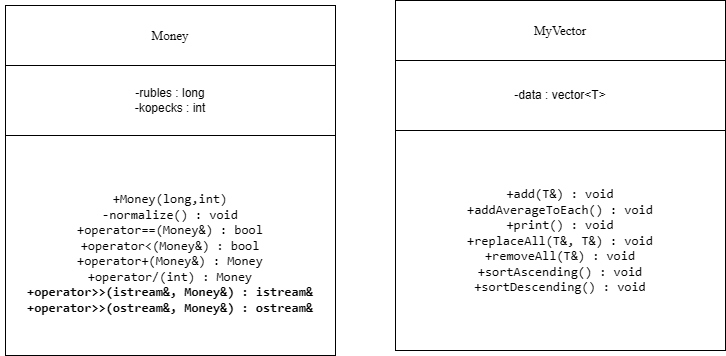

The diagram above was exported from draw.io. Its source (the exported page's mxGraphModel, read from the mxfile embedded in the PNG):
<mxGraphModel dx="1024" dy="559" grid="1" gridSize="10" guides="1" tooltips="1" connect="1" arrows="1" fold="1" page="1" pageScale="1" pageWidth="827" pageHeight="1169" background="#ffffff" math="0" shadow="0">
  <root>
    <mxCell id="0" />
    <mxCell id="1" parent="0" />
    <mxCell id="oUHrZJIv-1zkaCCggQ6c-19" value="-rubles : long&lt;div&gt;-kopecks : int&lt;/div&gt;" style="rounded=0;whiteSpace=wrap;html=1;" vertex="1" parent="1">
      <mxGeometry x="120" y="295" width="330" height="70" as="geometry" />
    </mxCell>
    <mxCell id="oUHrZJIv-1zkaCCggQ6c-20" value="&lt;pre style=&quot;overflow: auto; padding: 9.144px 13.716px; text-wrap-mode: wrap; word-break: break-all; text-align: start; margin-top: 0px !important; margin-bottom: 0px !important;&quot;&gt;&lt;pre style=&quot;overflow: auto; padding: 9.144px 13.716px; text-wrap-mode: wrap; word-break: break-all; margin-top: 0px !important; margin-bottom: 0px !important;&quot;&gt;&lt;font face=&quot;Times New Roman&quot; style=&quot;color: rgb(0, 0, 0); font-size: 13px;&quot;&gt;Money&lt;/font&gt;&lt;/pre&gt;&lt;/pre&gt;" style="rounded=0;whiteSpace=wrap;html=1;" vertex="1" parent="1">
      <mxGeometry x="120" y="235" width="330" height="60" as="geometry" />
    </mxCell>
    <mxCell id="oUHrZJIv-1zkaCCggQ6c-21" value="&lt;pre style=&quot;overflow: auto; padding: 9.144px 13.716px; text-wrap-mode: wrap; word-break: break-all; margin-top: 0px !important; margin-bottom: 0px !important;&quot;&gt;&lt;pre style=&quot;overflow: auto; padding: 9.144px 13.716px; text-wrap-mode: wrap; word-break: break-all; margin-top: 0px !important; margin-bottom: 0px !important;&quot;&gt;&lt;font face=&quot;Times New Roman&quot; style=&quot;color: rgb(0, 0, 0); font-size: 13px;&quot;&gt;&lt;pre style=&quot;margin-top: 0px; margin-bottom: 0px;&quot;&gt;&lt;br&gt;&lt;/pre&gt;&lt;pre style=&quot;margin-top: 0px; margin-bottom: 0px;&quot;&gt;+Money(long,int)&lt;/pre&gt;&lt;pre style=&quot;margin-top: 0px; margin-bottom: 0px;&quot;&gt;-normalize() : void&lt;/pre&gt;&lt;pre style=&quot;margin-top: 0px; margin-bottom: 0px;&quot;&gt;+operator==(Money&amp;amp;) : bool&lt;/pre&gt;&lt;pre style=&quot;margin-top: 0px; margin-bottom: 0px;&quot;&gt;+operator&amp;lt;(Money&amp;amp;) : bool&lt;/pre&gt;&lt;pre style=&quot;margin-top: 0px; margin-bottom: 0px;&quot;&gt;+operator+(Money&amp;amp;) : Money&lt;/pre&gt;&lt;pre style=&quot;margin-top: 0px; margin-bottom: 0px;&quot;&gt;+operator/(int) : Money&lt;/pre&gt;&lt;pre style=&quot;margin-top: 0px; margin-bottom: 0px;&quot;&gt;&lt;b&gt;+operator&amp;gt;&amp;gt;(istream&amp;amp;, Money&amp;amp;) : istream&amp;amp;&lt;/b&gt;&lt;/pre&gt;&lt;pre style=&quot;margin-top: 0px; margin-bottom: 0px;&quot;&gt;&lt;b&gt;+operator&amp;gt;&amp;gt;(ostream&amp;amp;, Money&amp;amp;) : ostream&amp;amp;&lt;/b&gt;&lt;/pre&gt;&lt;/font&gt;&lt;/pre&gt;&lt;/pre&gt;" style="rounded=0;whiteSpace=wrap;html=1;align=center;" vertex="1" parent="1">
      <mxGeometry x="120" y="365" width="330" height="220" as="geometry" />
    </mxCell>
    <mxCell id="oUHrZJIv-1zkaCCggQ6c-22" value="-data : vector&amp;lt;T&amp;gt;" style="rounded=0;whiteSpace=wrap;html=1;" vertex="1" parent="1">
      <mxGeometry x="510" y="290" width="330" height="70" as="geometry" />
    </mxCell>
    <mxCell id="oUHrZJIv-1zkaCCggQ6c-23" value="&lt;pre style=&quot;overflow: auto; padding: 9.144px 13.716px; text-wrap-mode: wrap; word-break: break-all; text-align: start; margin-top: 0px !important; margin-bottom: 0px !important;&quot;&gt;&lt;pre style=&quot;overflow: auto; padding: 9.144px 13.716px; text-wrap-mode: wrap; word-break: break-all; margin-top: 0px !important; margin-bottom: 0px !important;&quot;&gt;&lt;font face=&quot;Times New Roman&quot; style=&quot;color: rgb(0, 0, 0); font-size: 13px;&quot;&gt;MyVector&lt;/font&gt;&lt;/pre&gt;&lt;/pre&gt;" style="rounded=0;whiteSpace=wrap;html=1;" vertex="1" parent="1">
      <mxGeometry x="510" y="230" width="330" height="60" as="geometry" />
    </mxCell>
    <mxCell id="oUHrZJIv-1zkaCCggQ6c-24" value="&lt;pre style=&quot;overflow: auto; padding: 9.144px 13.716px; text-wrap-mode: wrap; word-break: break-all; margin-top: 0px !important; margin-bottom: 0px !important;&quot;&gt;&lt;pre style=&quot;overflow: auto; padding: 9.144px 13.716px; text-wrap-mode: wrap; word-break: break-all; margin-top: 0px !important; margin-bottom: 0px !important;&quot;&gt;&lt;font face=&quot;Times New Roman&quot; style=&quot;color: rgb(0, 0, 0); font-size: 13px;&quot;&gt;&lt;pre style=&quot;margin-top: 0px; margin-bottom: 0px;&quot;&gt;+add(T&amp;amp;) : void&lt;/pre&gt;&lt;pre style=&quot;margin-top: 0px; margin-bottom: 0px;&quot;&gt;+addAverageToEach() : void&lt;/pre&gt;&lt;pre style=&quot;margin-top: 0px; margin-bottom: 0px;&quot;&gt;+print() : void&lt;/pre&gt;&lt;pre style=&quot;margin-top: 0px; margin-bottom: 0px;&quot;&gt;+replaceAll(T&amp;amp;, T&amp;amp;) : void&lt;/pre&gt;&lt;pre style=&quot;margin-top: 0px; margin-bottom: 0px;&quot;&gt;+removeAll(T&amp;amp;) : void&lt;/pre&gt;&lt;pre style=&quot;margin-top: 0px; margin-bottom: 0px;&quot;&gt;+sortAscending() : void&lt;/pre&gt;&lt;pre style=&quot;margin-top: 0px; margin-bottom: 0px;&quot;&gt;+sortDescending() : void&lt;/pre&gt;&lt;/font&gt;&lt;/pre&gt;&lt;/pre&gt;" style="rounded=0;whiteSpace=wrap;html=1;align=center;" vertex="1" parent="1">
      <mxGeometry x="510" y="360" width="330" height="220" as="geometry" />
    </mxCell>
  </root>
</mxGraphModel>